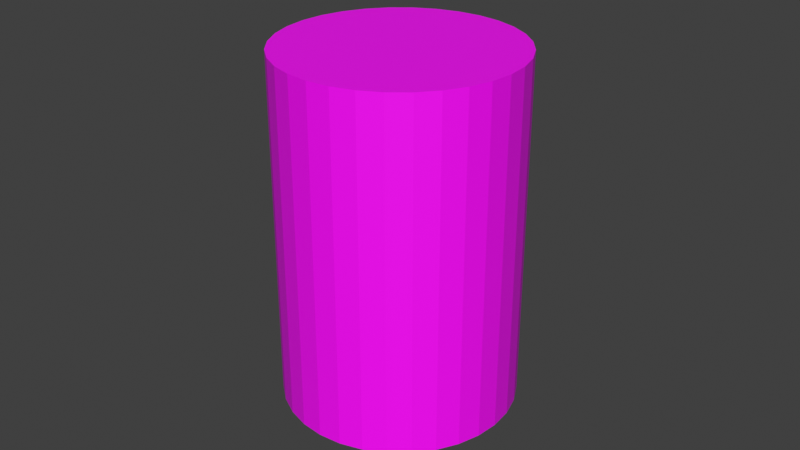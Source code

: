 # Source: can.blend  (saved by Blender 3.0.42; exported with 4.5.12 LTS)
import bpy
from mathutils import Matrix  # noqa: F401  (used for matrix-valued properties, if any)

bpy.ops.wm.read_factory_settings(use_empty=True)
scene = bpy.context.scene
scene.name = 'Scene'

# ---- collections
col_collection = bpy.data.collections.new('Collection'); scene.collection.children.link(col_collection)

# ---- images (referenced by path relative to the original .blend; pixels are not part of the script)
import os
ASSET_DIR = os.environ.get("B2B_ASSET_DIR", "")  # directory of the original .blend (textures are referenced by path, not embedded)
HERE = os.path.dirname(os.path.abspath(__file__))  # packed textures are extracted next to this script under _unpacked/

def load_image(name, relpath, width, height, colorspace="sRGB"):
    """Load a texture the original file referenced (path relative to the .blend, or extracted next to this script)."""
    p = next((c for c in (os.path.join(HERE, relpath), os.path.join(ASSET_DIR, relpath)) if relpath and os.path.exists(c)), "")
    if p:
        img = bpy.data.images.load(p, check_existing=True)
        img.name = name
    else:  # same state as the original file: an image datablock whose file is absent (Cycles renders it pink)
        img = bpy.data.images.new(name, width, height)
        img.source = "FILE"
        img.filepath = "//" + (relpath or name)
    img.colorspace_settings.name = colorspace
    return img
img_cantexture_png = load_image('CanTexture.png', 'CanTexture.png', 1024, 1024, 'sRGB')

# ---- materials (node trees are filled in below, after node groups)
mat_material_001 = bpy.data.materials.new('Material.001')
mat_material_001.use_transparent_shadow = False

# ---- material node trees
mat_material_001.use_nodes = True; mat_material_001.node_tree.nodes.clear()
_N = mat_material_001.node_tree.nodes; _L = mat_material_001.node_tree.links
n0 = _N.new('ShaderNodeBsdfPrincipled'); n0.name = 'Principled BSDF'; n0.location = (10, 300)
n0.distribution = 'GGX'
n0.subsurface_method = 'RANDOM_WALK_SKIN'
n0.inputs[3].default_value = 1.45
n0.inputs[27].default_value = (0.0, 0.0, 0.0, 1.0)
n0.inputs[28].default_value = 1.0
n1 = _N.new('ShaderNodeOutputMaterial'); n1.name = 'Material Output'; n1.location = (300, 300)
n2 = _N.new('ShaderNodeTexImage'); n2.name = 'Image Texture'; n2.location = (-280, 279)
n2.image = img_cantexture_png
_L.new(n0.outputs[0], n1.inputs[0])
_L.new(n2.outputs[0], n0.inputs[0])
n1.is_active_output = True

# ---- world
world_world = bpy.data.worlds.new('World'); scene.world = world_world
world_world.use_nodes = True; world_world.node_tree.nodes.clear()
_N = world_world.node_tree.nodes; _L = world_world.node_tree.links
n0 = _N.new('ShaderNodeOutputWorld'); n0.name = 'World Output'; n0.location = (300, 300)
n1 = _N.new('ShaderNodeBackground'); n1.name = 'Background'; n1.location = (10, 300)
n1.inputs[0].default_value = (0.05088, 0.05088, 0.05088, 1.0)
_L.new(n1.outputs[0], n0.inputs[0])
n0.is_active_output = True
world_world.color = (0.05088, 0.05088, 0.05088)
world_world.use_sun_shadow = False
world_world.sun_shadow_jitter_overblur = 0.0

# ---- meshes
me_cylinder = bpy.data.meshes.new('Cylinder')
me_cylinder.from_pydata([(0.0, 1.0, -1.0), (0.0, 1.0, 1.0), (0.1951, 0.9808, -1.0), (0.1951, 0.9808, 1.0), (0.3827, 0.9239, -1.0), (0.3827, 0.9239, 1.0), (0.5556, 0.8315, -1.0), (0.5556, 0.8315, 1.0), (0.7071, 0.7071, -1.0), (0.7071, 0.7071, 1.0), (0.8315, 0.5556, -1.0), (0.8315, 0.5556, 1.0), (0.9239, 0.3827, -1.0), (0.9239, 0.3827, 1.0), (0.9808, 0.1951, -1.0), (0.9808, 0.1951, 1.0), (1.0, -4.371e-08, -1.0), (1.0, -4.371e-08, 1.0), (0.9808, -0.1951, -1.0), (0.9808, -0.1951, 1.0), (0.9239, -0.3827, -1.0), (0.9239, -0.3827, 1.0), (0.8315, -0.5556, -1.0), (0.8315, -0.5556, 1.0), (0.7071, -0.7071, -1.0), (0.7071, -0.7071, 1.0), (0.5556, -0.8315, -1.0), (0.5556, -0.8315, 1.0), (0.3827, -0.9239, -1.0), (0.3827, -0.9239, 1.0), (0.1951, -0.9808, -1.0), (0.1951, -0.9808, 1.0), (-8.742e-08, -1.0, -1.0), (-8.742e-08, -1.0, 1.0), (-0.1951, -0.9808, -1.0), (-0.1951, -0.9808, 1.0), (-0.3827, -0.9239, -1.0), (-0.3827, -0.9239, 1.0), (-0.5556, -0.8315, -1.0), (-0.5556, -0.8315, 1.0), (-0.7071, -0.7071, -1.0), (-0.7071, -0.7071, 1.0), (-0.8315, -0.5556, -1.0), (-0.8315, -0.5556, 1.0), (-0.9239, -0.3827, -1.0), (-0.9239, -0.3827, 1.0), (-0.9808, -0.1951, -1.0), (-0.9808, -0.1951, 1.0), (-1.0, 1.192e-08, -1.0), (-1.0, 1.192e-08, 1.0), (-0.9808, 0.1951, -1.0), (-0.9808, 0.1951, 1.0), (-0.9239, 0.3827, -1.0), (-0.9239, 0.3827, 1.0), (-0.8315, 0.5556, -1.0), (-0.8315, 0.5556, 1.0), (-0.7071, 0.7071, -1.0), (-0.7071, 0.7071, 1.0), (-0.5556, 0.8315, -1.0), (-0.5556, 0.8315, 1.0), (-0.3827, 0.9239, -1.0), (-0.3827, 0.9239, 1.0), (-0.1951, 0.9808, -1.0), (-0.1951, 0.9808, 1.0)], [], [(0, 1, 3, 2), (2, 3, 5, 4), (4, 5, 7, 6), (6, 7, 9, 8), (8, 9, 11, 10), (10, 11, 13, 12), (12, 13, 15, 14), (14, 15, 17, 16), (16, 17, 19, 18), (18, 19, 21, 20), (20, 21, 23, 22), (22, 23, 25, 24), (24, 25, 27, 26), (26, 27, 29, 28), (28, 29, 31, 30), (30, 31, 33, 32), (32, 33, 35, 34), (34, 35, 37, 36), (36, 37, 39, 38), (38, 39, 41, 40), (40, 41, 43, 42), (42, 43, 45, 44), (44, 45, 47, 46), (46, 47, 49, 48), (48, 49, 51, 50), (50, 51, 53, 52), (52, 53, 55, 54), (54, 55, 57, 56), (56, 57, 59, 58), (58, 59, 61, 60), (3, 1, 63, 61, 59, 57, 55, 53, 51, 49, 47, 45, 43, 41, 39, 37, 35, 33, 31, 29, 27, 25, 23, 21, 19, 17, 15, 13, 11, 9, 7, 5), (60, 61, 63, 62), (62, 63, 1, 0), (0, 2, 4, 6, 8, 10, 12, 14, 16, 18, 20, 22, 24, 26, 28, 30, 32, 34, 36, 38, 40, 42, 44, 46, 48, 50, 52, 54, 56, 58, 60, 62)])
_uv = me_cylinder.uv_layers.new(name='UVMap')
_uv.uv.foreach_set('vector', [1.0, 0.0007075, 1.0, 1.0, 0.9688, 1.0, 0.9688, 0.0007075, 0.9688, 0.0007075, 0.9688, 1.0, 0.9375, 1.0, 0.9375, 0.0007075, 0.9375, 0.0007075, 0.9375, 1.0, 0.9062, 1.0, 0.9062, 0.0007075, 0.9062, 0.0007075, 0.9062, 1.0, 0.875, 1.0, 0.875, 0.0007075, 0.875, 0.0007075, 0.875, 1.0, 0.8438, 1.0, 0.8438, 0.0007075, 0.8438, 0.0007075, 0.8438, 1.0, 0.8125, 1.0, 0.8125, 0.0007075, 0.8125, 0.0007075, 0.8125, 1.0, 0.7812, 1.0, 0.7812, 0.0007075, 0.7812, 0.0007075, 0.7812, 1.0, 0.75, 1.0, 0.75, 0.0007075, 0.75, 0.0007075, 0.75, 1.0, 0.7188, 1.0, 0.7188, 0.0007075, 0.7188, 0.0007075, 0.7188, 1.0, 0.6875, 1.0, 0.6875, 0.0007075, 0.6875, 0.0007075, 0.6875, 1.0, 0.6562, 1.0, 0.6562, 0.0007075, 0.6562, 0.0007075, 0.6562, 1.0, 0.625, 1.0, 0.625, 0.0007075, 0.625, 0.0007075, 0.625, 1.0, 0.5938, 1.0, 0.5938, 0.0007075, 0.5938, 0.0007075, 0.5938, 1.0, 0.5625, 1.0, 0.5625, 0.0007075, 0.5625, 0.0007075, 0.5625, 1.0, 0.5312, 1.0, 0.5312, 0.0007075, 0.5312, 0.0007075, 0.5312, 1.0, 0.5, 1.0, 0.5, 0.0007075, 0.5, 0.0007075, 0.5, 1.0, 0.4688, 1.0, 0.4688, 0.0007075, 0.4688, 0.0007075, 0.4688, 1.0, 0.4375, 1.0, 0.4375, 0.0007075, 0.4375, 0.0007075, 0.4375, 1.0, 0.4062, 1.0, 0.4062, 0.0007075, 0.4062, 0.0007075, 0.4062, 1.0, 0.375, 1.0, 0.375, 0.0007075, 0.375, 0.0007075, 0.375, 1.0, 0.3438, 1.0, 0.3438, 0.0007075, 0.3438, 0.0007075, 0.3438, 1.0, 0.3125, 1.0, 0.3125, 0.0007075, 0.3125, 0.0007075, 0.3125, 1.0, 0.2812, 1.0, 0.2812, 0.0007075, 0.2812, 0.0007075, 0.2812, 1.0, 0.25, 1.0, 0.25, 0.0007075, 0.25, 0.0007075, 0.25, 1.0, 0.2188, 1.0, 0.2188, 0.0007075, 0.2188, 0.0007075, 0.2188, 1.0, 0.1875, 1.0, 0.1875, 0.0007075, 0.1875, 0.0007075, 0.1875, 1.0, 0.1562, 1.0, 0.1562, 0.0007075, 0.1562, 0.0007075, 0.1562, 1.0, 0.125, 1.0, 0.125, 0.0007075, 0.125, 0.0007075, 0.125, 1.0, 0.09375, 1.0, 0.09375, 0.0007075, 0.09375, 0.0007075, 0.09375, 1.0, 0.0625, 1.0, 0.0625, 0.0007075, 0.4197, 0.2517, 0.4019, 0.2534, 0.384, 0.2517, 0.3668, 0.2465, 0.351, 0.238, 0.3372, 0.2266, 0.3258, 0.2127, 0.3173, 0.1969, 0.3121, 0.1797, 0.3103, 0.1619, 0.3121, 0.144, 0.3173, 0.1269, 0.3258, 0.111, 0.3372, 0.09718, 0.351, 0.08579, 0.3668, 0.07734, 0.384, 0.07213, 0.4019, 0.07037, 0.4197, 0.07213, 0.4369, 0.07734, 0.4527, 0.08579, 0.4666, 0.09718, 0.478, 0.111, 0.4864, 0.1269, 0.4916, 0.144, 0.4934, 0.1619, 0.4916, 0.1797, 0.4864, 0.1969, 0.478, 0.2127, 0.4666, 0.2266, 0.4527, 0.238, 0.4369, 0.2465, 0.0625, 0.0007075, 0.0625, 1.0, 0.03125, 1.0, 0.03125, 0.0007075, 0.03125, 0.0007075, 0.03125, 1.0, 0.0, 1.0, 0.0, 0.0007075, 0.5925, 0.2534, 0.6104, 0.2517, 0.6276, 0.2465, 0.6434, 0.238, 0.6573, 0.2266, 0.6686, 0.2127, 0.6771, 0.1969, 0.6823, 0.1797, 0.6841, 0.1619, 0.6823, 0.144, 0.6771, 0.1269, 0.6686, 0.111, 0.6573, 0.09718, 0.6434, 0.08579, 0.6276, 0.07734, 0.6104, 0.07213, 0.5925, 0.07037, 0.5747, 0.07213, 0.5575, 0.07734, 0.5417, 0.08579, 0.5278, 0.09718, 0.5164, 0.111, 0.508, 0.1269, 0.5028, 0.144, 0.501, 0.1619, 0.5028, 0.1797, 0.508, 0.1969, 0.5164, 0.2127, 0.5278, 0.2266, 0.5417, 0.238, 0.5575, 0.2465, 0.5747, 0.2517])
me_cylinder.materials.append(mat_material_001)
me_cylinder.use_remesh_fix_poles = True
me_cylinder.use_remesh_preserve_attributes = False
me_cylinder.update()

# ---- objects
ob_cylinder = bpy.data.objects.new('Cylinder', me_cylinder)

# ---- transforms, parenting, visibility, modifiers, constraints
ob_cylinder.location = (0.0, 0.0, 0.0545)
ob_cylinder.scale = (0.0365, 0.0365, 0.0545)

# ---- collection membership
col_collection.objects.link(ob_cylinder)

# ---- scene / render settings (as saved in the file)
scene.frame_start = 1; scene.frame_end = 250; scene.frame_set(1)
scene.render.engine = 'BLENDER_EEVEE_NEXT'
scene.cycles.sampling_pattern = 'TABULATED_SOBOL'
scene.cycles.use_light_tree = False
scene.view_settings.view_transform = 'Standard'
bpy.context.view_layer.update()

# ---- added for rendering (the .blend has no active camera and no usable light): camera, sun
cam_auto = bpy.data.cameras.new('AutoCamera')
cam_auto.lens = 50.0
cam_auto.sensor_width = 36.0
cam_auto.clip_end = 1000.0
ob_auto_camera = bpy.data.objects.new('AutoCamera', cam_auto)
scene.collection.objects.link(ob_auto_camera)
ob_auto_camera.location = (0.185045, -0.222054, 0.202536)
ob_auto_camera.rotation_euler = (1.09748, -7.21219e-08, 0.694738)
scene.camera = ob_auto_camera
light_auto_sun = bpy.data.lights.new('AutoSun', 'SUN')
light_auto_sun.energy = 3.0
light_auto_sun.angle = 0.0523599
ob_auto_sun = bpy.data.objects.new('AutoSun', light_auto_sun)
scene.collection.objects.link(ob_auto_sun)
ob_auto_sun.rotation_euler = (0.872665, 0.174533, 0.523599)
bpy.context.view_layer.update()
